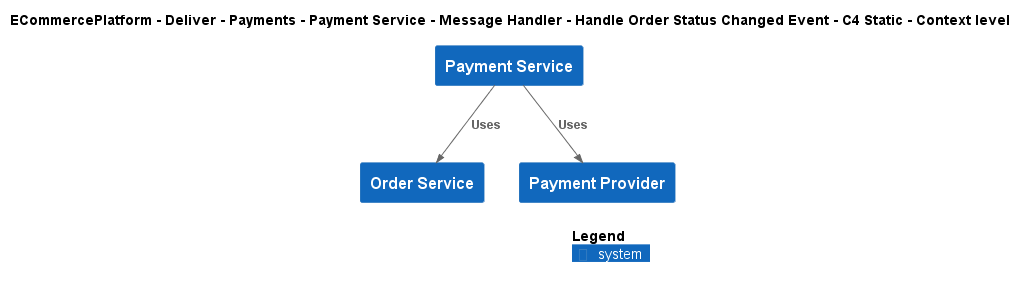

The diagram above was rendered by PlantUML. Its source (embedded in the PNG):
@startuml
!include ..\..\..\..\..\..\..\..\..\.c4s\C4_Context.puml

AddElementTag("c4interflow:lifecycle:new", $bgColor=green, $fontColor=#ffffff, $borderColor=green, $shadowing="False")
AddElementTag("c4interflow:lifecycle:changed", $bgColor=orange, $fontColor=#ffffff, $borderColor=orange, $shadowing="False")
AddElementTag("c4interflow:lifecycle:removed", $bgColor=red, $fontColor=#ffffff, $borderColor=red, $shadowing="False")

AddRelTag("c4interflow:lifecycle:new", $textColor=green, $lineColor=green)
AddRelTag("c4interflow:lifecycle:changed", $textColor=orange, $lineColor=orange)
AddRelTag("c4interflow:lifecycle:removed", $textColor=red, $lineColor=red)

SHOW_PERSON_PORTRAIT()
LAYOUT_TOP_DOWN()

skinparam linetype polyline

title ECommercePlatform - Deliver - Payments - Payment Service - Message Handler - Handle Order Status Changed Event - C4 Static - Context level

System(ECommercePlatform.Deliver.Payments.SoftwareSystems.PaymentService, "Payment Service", "")
System(ECommercePlatform.GenerateDemand.OrderManagement.SoftwareSystems.OrderService, "Order Service", "")
System(ECommercePlatform.Deliver.Payments.SoftwareSystems.PaymentProvider, "Payment Provider", "")

Rel(ECommercePlatform.Deliver.Payments.SoftwareSystems.PaymentService, ECommercePlatform.GenerateDemand.OrderManagement.SoftwareSystems.OrderService, "Uses")
Rel(ECommercePlatform.Deliver.Payments.SoftwareSystems.PaymentService, ECommercePlatform.Deliver.Payments.SoftwareSystems.PaymentProvider, "Uses")


SHOW_LEGEND()
@enduml